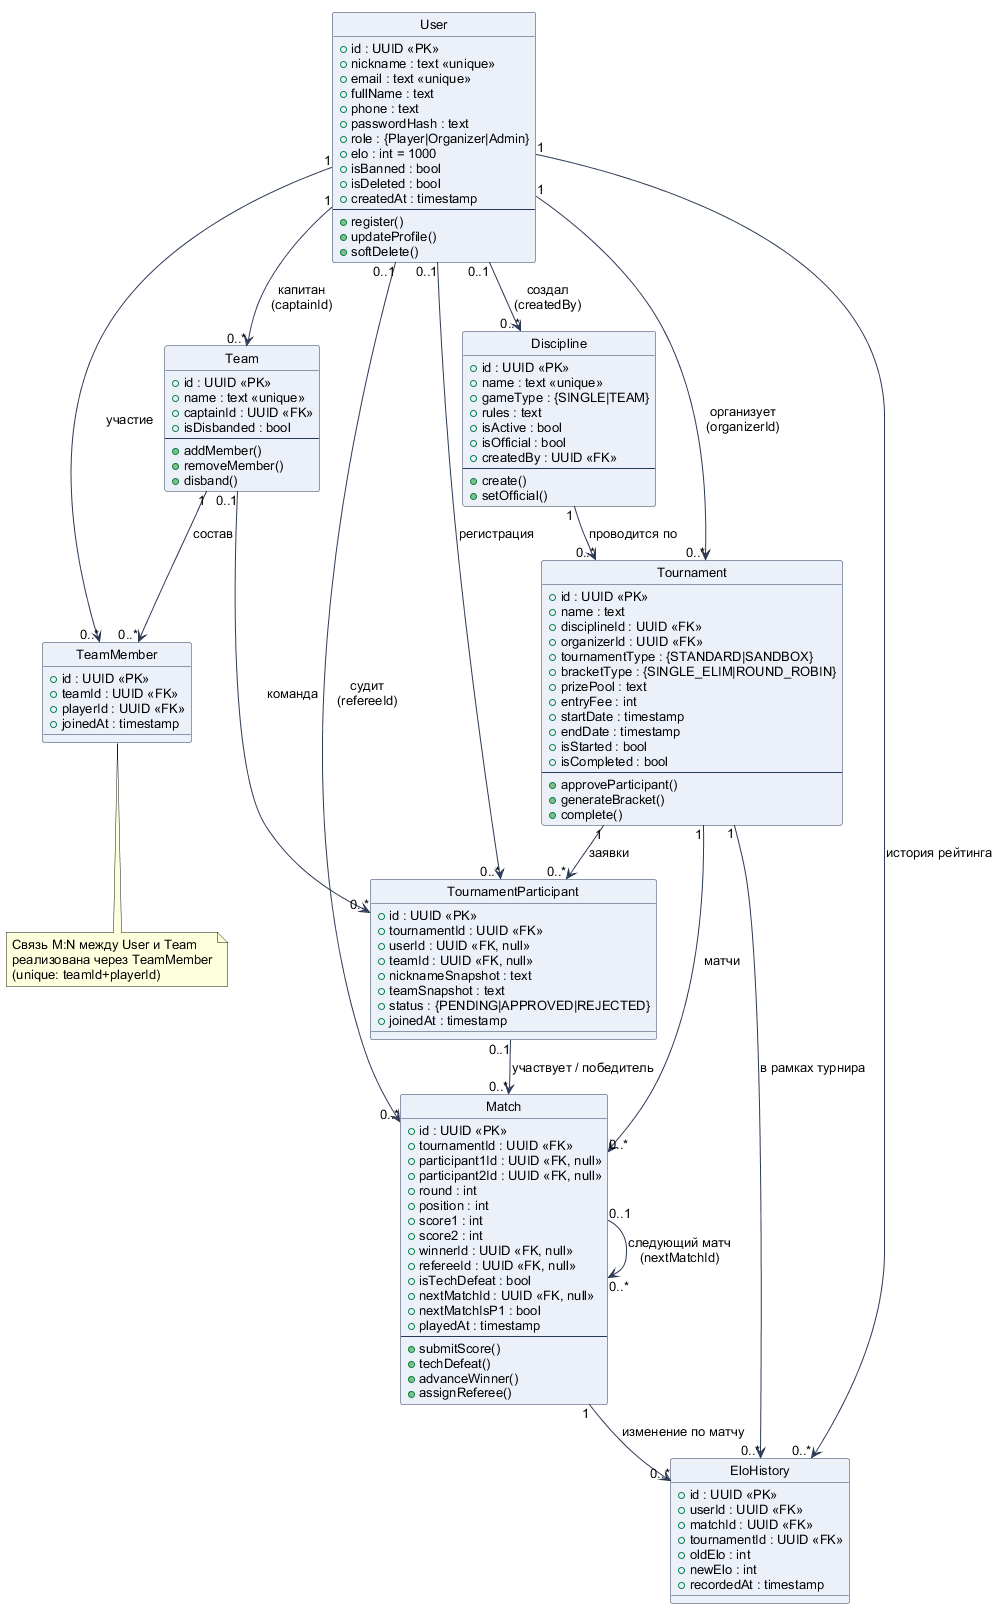

The diagram above was rendered by PlantUML. Its source (embedded in the PNG):
@startuml class_diagram
!pragma layout smetana
' Диаграмма классов — доменная модель ИС учёта соревнований (Beefurca)
skinparam backgroundColor #FFFFFF
skinparam shadowing false
skinparam classBorderColor #283A5A
skinparam classBackgroundColor #ECF0F8
skinparam classArrowColor #2D3A55
skinparam defaultFontName Arial
skinparam defaultFontSize 13
hide circle

class User {
  +id : UUID <<PK>>
  +nickname : text <<unique>>
  +email : text <<unique>>
  +fullName : text
  +phone : text
  +passwordHash : text
  +role : {Player|Organizer|Admin}
  +elo : int = 1000
  +isBanned : bool
  +isDeleted : bool
  +createdAt : timestamp
  --
  +register()
  +updateProfile()
  +softDelete()
}

class Team {
  +id : UUID <<PK>>
  +name : text <<unique>>
  +captainId : UUID <<FK>>
  +isDisbanded : bool
  --
  +addMember()
  +removeMember()
  +disband()
}

class TeamMember {
  +id : UUID <<PK>>
  +teamId : UUID <<FK>>
  +playerId : UUID <<FK>>
  +joinedAt : timestamp
}

class Discipline {
  +id : UUID <<PK>>
  +name : text <<unique>>
  +gameType : {SINGLE|TEAM}
  +rules : text
  +isActive : bool
  +isOfficial : bool
  +createdBy : UUID <<FK>>
  --
  +create()
  +setOfficial()
}

class Tournament {
  +id : UUID <<PK>>
  +name : text
  +disciplineId : UUID <<FK>>
  +organizerId : UUID <<FK>>
  +tournamentType : {STANDARD|SANDBOX}
  +bracketType : {SINGLE_ELIM|ROUND_ROBIN}
  +prizePool : text
  +entryFee : int
  +startDate : timestamp
  +endDate : timestamp
  +isStarted : bool
  +isCompleted : bool
  --
  +approveParticipant()
  +generateBracket()
  +complete()
}

class TournamentParticipant {
  +id : UUID <<PK>>
  +tournamentId : UUID <<FK>>
  +userId : UUID <<FK, null>>
  +teamId : UUID <<FK, null>>
  +nicknameSnapshot : text
  +teamSnapshot : text
  +status : {PENDING|APPROVED|REJECTED}
  +joinedAt : timestamp
}

class Match {
  +id : UUID <<PK>>
  +tournamentId : UUID <<FK>>
  +participant1Id : UUID <<FK, null>>
  +participant2Id : UUID <<FK, null>>
  +round : int
  +position : int
  +score1 : int
  +score2 : int
  +winnerId : UUID <<FK, null>>
  +refereeId : UUID <<FK, null>>
  +isTechDefeat : bool
  +nextMatchId : UUID <<FK, null>>
  +nextMatchIsP1 : bool
  +playedAt : timestamp
  --
  +submitScore()
  +techDefeat()
  +advanceWinner()
  +assignReferee()
}

class EloHistory {
  +id : UUID <<PK>>
  +userId : UUID <<FK>>
  +matchId : UUID <<FK>>
  +tournamentId : UUID <<FK>>
  +oldElo : int
  +newElo : int
  +recordedAt : timestamp
}

' --- Ассоциации с кратностями ---
User "1" --> "0..*" Team : капитан\n(captainId)
User "1" --> "0..*" TeamMember : участие
Team "1" --> "0..*" TeamMember : состав
note bottom of TeamMember : Связь M:N между User и Team\nреализована через TeamMember\n(unique: teamId+playerId)

Discipline "1" --> "0..*" Tournament : проводится по
User "1" --> "0..*" Tournament : организует\n(organizerId)
User "0..1" --> "0..*" Discipline : создал\n(createdBy)

Tournament "1" --> "0..*" TournamentParticipant : заявки
User "0..1" --> "0..*" TournamentParticipant : регистрация
Team "0..1" --> "0..*" TournamentParticipant : команда

Tournament "1" --> "0..*" Match : матчи
TournamentParticipant "0..1" --> "0..*" Match : участвует / победитель
User "0..1" --> "0..*" Match : судит\n(refereeId)
Match "0..1" --> "0..*" Match : следующий матч\n(nextMatchId)

User "1" --> "0..*" EloHistory : история рейтинга
Match "1" --> "0..*" EloHistory : изменение по матчу
Tournament "1" --> "0..*" EloHistory : в рамках турнира
@enduml